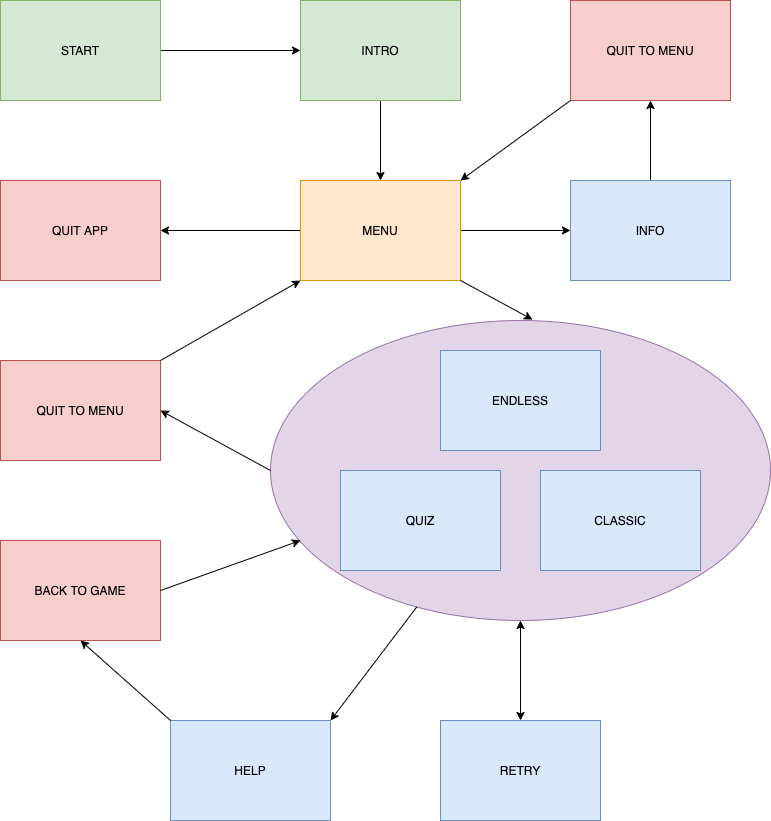

The diagram above was exported from draw.io. Its source (the exported page's mxGraphModel, read from the mxfile embedded in the PNG):
<mxGraphModel dx="1298" dy="843" grid="1" gridSize="10" guides="1" tooltips="1" connect="1" arrows="1" fold="1" page="1" pageScale="1" pageWidth="827" pageHeight="1169" math="0" shadow="0">
  <root>
    <mxCell id="0" />
    <mxCell id="1" parent="0" />
    <mxCell id="xjVr6HAM-G4eLvZWapoz-58" style="edgeStyle=orthogonalEdgeStyle;rounded=0;orthogonalLoop=1;jettySize=auto;html=1;exitX=0.5;exitY=1;exitDx=0;exitDy=0;" edge="1" parent="1" source="xjVr6HAM-G4eLvZWapoz-47">
      <mxGeometry relative="1" as="geometry">
        <mxPoint x="560" y="660" as="targetPoint" />
      </mxGeometry>
    </mxCell>
    <mxCell id="xjVr6HAM-G4eLvZWapoz-47" value="" style="ellipse;whiteSpace=wrap;html=1;fillColor=#e1d5e7;strokeColor=#9673a6;" vertex="1" parent="1">
      <mxGeometry x="310" y="360" width="500" height="300" as="geometry" />
    </mxCell>
    <mxCell id="xjVr6HAM-G4eLvZWapoz-3" value="" style="edgeStyle=orthogonalEdgeStyle;rounded=0;orthogonalLoop=1;jettySize=auto;html=1;" edge="1" parent="1" source="xjVr6HAM-G4eLvZWapoz-1" target="xjVr6HAM-G4eLvZWapoz-2">
      <mxGeometry relative="1" as="geometry" />
    </mxCell>
    <mxCell id="xjVr6HAM-G4eLvZWapoz-1" value="START" style="rounded=0;whiteSpace=wrap;html=1;fillColor=#d5e8d4;strokeColor=#82b366;" vertex="1" parent="1">
      <mxGeometry x="40" y="40" width="160" height="100" as="geometry" />
    </mxCell>
    <mxCell id="xjVr6HAM-G4eLvZWapoz-8" style="edgeStyle=orthogonalEdgeStyle;rounded=0;orthogonalLoop=1;jettySize=auto;html=1;" edge="1" parent="1" source="xjVr6HAM-G4eLvZWapoz-2" target="xjVr6HAM-G4eLvZWapoz-4">
      <mxGeometry relative="1" as="geometry" />
    </mxCell>
    <mxCell id="xjVr6HAM-G4eLvZWapoz-2" value="INTRO" style="rounded=0;whiteSpace=wrap;html=1;fillColor=#d5e8d4;strokeColor=#82b366;" vertex="1" parent="1">
      <mxGeometry x="340" y="40" width="160" height="100" as="geometry" />
    </mxCell>
    <mxCell id="xjVr6HAM-G4eLvZWapoz-10" style="edgeStyle=orthogonalEdgeStyle;rounded=0;orthogonalLoop=1;jettySize=auto;html=1;entryX=0;entryY=0.5;entryDx=0;entryDy=0;" edge="1" parent="1" source="xjVr6HAM-G4eLvZWapoz-4" target="xjVr6HAM-G4eLvZWapoz-9">
      <mxGeometry relative="1" as="geometry" />
    </mxCell>
    <mxCell id="xjVr6HAM-G4eLvZWapoz-17" style="edgeStyle=orthogonalEdgeStyle;rounded=0;orthogonalLoop=1;jettySize=auto;html=1;entryX=1;entryY=0.5;entryDx=0;entryDy=0;" edge="1" parent="1" source="xjVr6HAM-G4eLvZWapoz-4" target="xjVr6HAM-G4eLvZWapoz-16">
      <mxGeometry relative="1" as="geometry" />
    </mxCell>
    <mxCell id="xjVr6HAM-G4eLvZWapoz-4" value="MENU" style="rounded=0;whiteSpace=wrap;html=1;fillColor=#ffe6cc;strokeColor=#d79b00;" vertex="1" parent="1">
      <mxGeometry x="340" y="220" width="160" height="100" as="geometry" />
    </mxCell>
    <mxCell id="xjVr6HAM-G4eLvZWapoz-12" style="edgeStyle=orthogonalEdgeStyle;rounded=0;orthogonalLoop=1;jettySize=auto;html=1;entryX=0.5;entryY=1;entryDx=0;entryDy=0;" edge="1" parent="1" source="xjVr6HAM-G4eLvZWapoz-9" target="xjVr6HAM-G4eLvZWapoz-11">
      <mxGeometry relative="1" as="geometry" />
    </mxCell>
    <mxCell id="xjVr6HAM-G4eLvZWapoz-9" value="INFO" style="rounded=0;whiteSpace=wrap;html=1;fillColor=#dae8fc;strokeColor=#6c8ebf;" vertex="1" parent="1">
      <mxGeometry x="610" y="220" width="160" height="100" as="geometry" />
    </mxCell>
    <mxCell id="xjVr6HAM-G4eLvZWapoz-11" value="QUIT TO MENU" style="rounded=0;whiteSpace=wrap;html=1;fillColor=#f8cecc;strokeColor=#b85450;" vertex="1" parent="1">
      <mxGeometry x="610" y="40" width="160" height="100" as="geometry" />
    </mxCell>
    <mxCell id="xjVr6HAM-G4eLvZWapoz-15" value="" style="endArrow=classic;html=1;entryX=1;entryY=0;entryDx=0;entryDy=0;" edge="1" parent="1" target="xjVr6HAM-G4eLvZWapoz-4">
      <mxGeometry width="50" height="50" relative="1" as="geometry">
        <mxPoint x="610" y="140" as="sourcePoint" />
        <mxPoint x="560" y="190" as="targetPoint" />
      </mxGeometry>
    </mxCell>
    <mxCell id="xjVr6HAM-G4eLvZWapoz-16" value="QUIT APP" style="rounded=0;whiteSpace=wrap;html=1;fillColor=#f8cecc;strokeColor=#b85450;" vertex="1" parent="1">
      <mxGeometry x="40" y="220" width="160" height="100" as="geometry" />
    </mxCell>
    <mxCell id="xjVr6HAM-G4eLvZWapoz-18" value="CLASSIC" style="rounded=0;whiteSpace=wrap;html=1;fillColor=#dae8fc;strokeColor=#6c8ebf;" vertex="1" parent="1">
      <mxGeometry x="580" y="510" width="160" height="100" as="geometry" />
    </mxCell>
    <mxCell id="xjVr6HAM-G4eLvZWapoz-20" value="RETRY" style="rounded=0;whiteSpace=wrap;html=1;fillColor=#dae8fc;strokeColor=#6c8ebf;" vertex="1" parent="1">
      <mxGeometry x="480" y="760" width="160" height="100" as="geometry" />
    </mxCell>
    <mxCell id="xjVr6HAM-G4eLvZWapoz-21" value="HELP" style="rounded=0;whiteSpace=wrap;html=1;fillColor=#dae8fc;strokeColor=#6c8ebf;" vertex="1" parent="1">
      <mxGeometry x="210" y="760" width="160" height="100" as="geometry" />
    </mxCell>
    <mxCell id="xjVr6HAM-G4eLvZWapoz-22" value="QUIT TO MENU" style="rounded=0;whiteSpace=wrap;html=1;fillColor=#f8cecc;strokeColor=#b85450;" vertex="1" parent="1">
      <mxGeometry x="40" y="400" width="160" height="100" as="geometry" />
    </mxCell>
    <mxCell id="xjVr6HAM-G4eLvZWapoz-23" value="QUIZ" style="rounded=0;whiteSpace=wrap;html=1;fillColor=#dae8fc;strokeColor=#6c8ebf;" vertex="1" parent="1">
      <mxGeometry x="380" y="510" width="160" height="100" as="geometry" />
    </mxCell>
    <mxCell id="xjVr6HAM-G4eLvZWapoz-28" value="ENDLESS" style="rounded=0;whiteSpace=wrap;html=1;fillColor=#dae8fc;strokeColor=#6c8ebf;" vertex="1" parent="1">
      <mxGeometry x="480" y="390" width="160" height="100" as="geometry" />
    </mxCell>
    <mxCell id="xjVr6HAM-G4eLvZWapoz-45" value="" style="endArrow=classic;html=1;exitX=1;exitY=0;exitDx=0;exitDy=0;" edge="1" parent="1" source="xjVr6HAM-G4eLvZWapoz-22">
      <mxGeometry width="50" height="50" relative="1" as="geometry">
        <mxPoint x="290" y="370" as="sourcePoint" />
        <mxPoint x="340" y="320" as="targetPoint" />
      </mxGeometry>
    </mxCell>
    <mxCell id="xjVr6HAM-G4eLvZWapoz-50" value="" style="endArrow=classic;html=1;exitX=0;exitY=0.5;exitDx=0;exitDy=0;entryX=1;entryY=0.5;entryDx=0;entryDy=0;" edge="1" parent="1" source="xjVr6HAM-G4eLvZWapoz-47" target="xjVr6HAM-G4eLvZWapoz-22">
      <mxGeometry width="50" height="50" relative="1" as="geometry">
        <mxPoint x="220" y="520" as="sourcePoint" />
        <mxPoint x="180" y="560" as="targetPoint" />
      </mxGeometry>
    </mxCell>
    <mxCell id="xjVr6HAM-G4eLvZWapoz-52" value="" style="endArrow=classic;html=1;exitX=1;exitY=0;exitDx=0;exitDy=0;entryX=0.524;entryY=-0.003;entryDx=0;entryDy=0;entryPerimeter=0;" edge="1" parent="1" target="xjVr6HAM-G4eLvZWapoz-47">
      <mxGeometry width="50" height="50" relative="1" as="geometry">
        <mxPoint x="500" y="320" as="sourcePoint" />
        <mxPoint x="640" y="240" as="targetPoint" />
      </mxGeometry>
    </mxCell>
    <mxCell id="xjVr6HAM-G4eLvZWapoz-53" value="" style="endArrow=classic;startArrow=classic;html=1;entryX=0.5;entryY=1;entryDx=0;entryDy=0;exitX=0.5;exitY=0;exitDx=0;exitDy=0;" edge="1" parent="1" source="xjVr6HAM-G4eLvZWapoz-20" target="xjVr6HAM-G4eLvZWapoz-47">
      <mxGeometry width="50" height="50" relative="1" as="geometry">
        <mxPoint x="560" y="756" as="sourcePoint" />
        <mxPoint x="620" y="710" as="targetPoint" />
      </mxGeometry>
    </mxCell>
    <mxCell id="xjVr6HAM-G4eLvZWapoz-57" value="BACK TO GAME" style="rounded=0;whiteSpace=wrap;html=1;fillColor=#f8cecc;strokeColor=#b85450;" vertex="1" parent="1">
      <mxGeometry x="40" y="580" width="160" height="100" as="geometry" />
    </mxCell>
    <mxCell id="xjVr6HAM-G4eLvZWapoz-59" value="" style="endArrow=classic;html=1;exitX=1;exitY=0.5;exitDx=0;exitDy=0;" edge="1" parent="1" source="xjVr6HAM-G4eLvZWapoz-57">
      <mxGeometry width="50" height="50" relative="1" as="geometry">
        <mxPoint x="290" y="630" as="sourcePoint" />
        <mxPoint x="340" y="580" as="targetPoint" />
      </mxGeometry>
    </mxCell>
    <mxCell id="xjVr6HAM-G4eLvZWapoz-60" value="" style="endArrow=classic;html=1;" edge="1" parent="1" source="xjVr6HAM-G4eLvZWapoz-47">
      <mxGeometry width="50" height="50" relative="1" as="geometry">
        <mxPoint x="420" y="710" as="sourcePoint" />
        <mxPoint x="370" y="760" as="targetPoint" />
      </mxGeometry>
    </mxCell>
    <mxCell id="xjVr6HAM-G4eLvZWapoz-61" value="" style="endArrow=classic;html=1;entryX=0.5;entryY=1;entryDx=0;entryDy=0;" edge="1" parent="1" target="xjVr6HAM-G4eLvZWapoz-57">
      <mxGeometry width="50" height="50" relative="1" as="geometry">
        <mxPoint x="210" y="760" as="sourcePoint" />
        <mxPoint x="260" y="710" as="targetPoint" />
      </mxGeometry>
    </mxCell>
  </root>
</mxGraphModel>